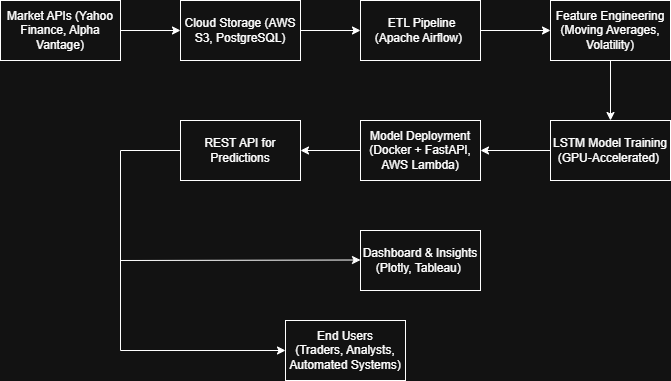

The diagram above was exported from draw.io. Its source (the exported page's mxGraphModel, read from the mxfile embedded in the PNG):
<mxGraphModel dx="1050" dy="563" grid="1" gridSize="10" guides="1" tooltips="1" connect="1" arrows="1" fold="1" page="1" pageScale="1" pageWidth="850" pageHeight="1100" math="0" shadow="0">
  <root>
    <mxCell id="0" />
    <mxCell id="1" parent="0" />
    <mxCell id="93l3YZVGVBCfBo1P7OFd-10" style="edgeStyle=orthogonalEdgeStyle;rounded=0;orthogonalLoop=1;jettySize=auto;html=1;exitX=1;exitY=0.5;exitDx=0;exitDy=0;" edge="1" parent="1" source="93l3YZVGVBCfBo1P7OFd-1" target="93l3YZVGVBCfBo1P7OFd-2">
      <mxGeometry relative="1" as="geometry" />
    </mxCell>
    <mxCell id="93l3YZVGVBCfBo1P7OFd-1" value="Market APIs (Yahoo Finance, Alpha Vantage)" style="rounded=0;whiteSpace=wrap;html=1;" vertex="1" parent="1">
      <mxGeometry x="80" y="90" width="120" height="60" as="geometry" />
    </mxCell>
    <mxCell id="93l3YZVGVBCfBo1P7OFd-11" style="edgeStyle=orthogonalEdgeStyle;rounded=0;orthogonalLoop=1;jettySize=auto;html=1;exitX=1;exitY=0.5;exitDx=0;exitDy=0;entryX=0;entryY=0.5;entryDx=0;entryDy=0;" edge="1" parent="1" source="93l3YZVGVBCfBo1P7OFd-2" target="93l3YZVGVBCfBo1P7OFd-3">
      <mxGeometry relative="1" as="geometry" />
    </mxCell>
    <mxCell id="93l3YZVGVBCfBo1P7OFd-2" value="Cloud &lt;span class=&quot;hljs-keyword&quot;&gt;Storage&lt;/span&gt; (AWS S3, PostgreSQL)" style="rounded=0;whiteSpace=wrap;html=1;" vertex="1" parent="1">
      <mxGeometry x="260" y="90" width="120" height="60" as="geometry" />
    </mxCell>
    <mxCell id="93l3YZVGVBCfBo1P7OFd-12" style="edgeStyle=orthogonalEdgeStyle;rounded=0;orthogonalLoop=1;jettySize=auto;html=1;exitX=1;exitY=0.5;exitDx=0;exitDy=0;entryX=0;entryY=0.5;entryDx=0;entryDy=0;" edge="1" parent="1" source="93l3YZVGVBCfBo1P7OFd-3" target="93l3YZVGVBCfBo1P7OFd-4">
      <mxGeometry relative="1" as="geometry" />
    </mxCell>
    <mxCell id="93l3YZVGVBCfBo1P7OFd-3" value="&amp;nbsp;ETL Pipeline (Apache Airflow)&amp;nbsp;" style="rounded=0;whiteSpace=wrap;html=1;" vertex="1" parent="1">
      <mxGeometry x="440" y="90" width="120" height="60" as="geometry" />
    </mxCell>
    <mxCell id="93l3YZVGVBCfBo1P7OFd-13" style="edgeStyle=orthogonalEdgeStyle;rounded=0;orthogonalLoop=1;jettySize=auto;html=1;exitX=0.5;exitY=1;exitDx=0;exitDy=0;entryX=0.5;entryY=0;entryDx=0;entryDy=0;" edge="1" parent="1" source="93l3YZVGVBCfBo1P7OFd-4" target="93l3YZVGVBCfBo1P7OFd-5">
      <mxGeometry relative="1" as="geometry" />
    </mxCell>
    <mxCell id="93l3YZVGVBCfBo1P7OFd-4" value="Feature Engineering (Moving Averages, Volatility)" style="rounded=0;whiteSpace=wrap;html=1;" vertex="1" parent="1">
      <mxGeometry x="630" y="90" width="120" height="60" as="geometry" />
    </mxCell>
    <mxCell id="93l3YZVGVBCfBo1P7OFd-14" style="edgeStyle=orthogonalEdgeStyle;rounded=0;orthogonalLoop=1;jettySize=auto;html=1;exitX=0;exitY=0.5;exitDx=0;exitDy=0;entryX=1;entryY=0.5;entryDx=0;entryDy=0;" edge="1" parent="1" source="93l3YZVGVBCfBo1P7OFd-5" target="93l3YZVGVBCfBo1P7OFd-6">
      <mxGeometry relative="1" as="geometry" />
    </mxCell>
    <mxCell id="93l3YZVGVBCfBo1P7OFd-5" value="LSTM Model Training (GPU-Accelerated)&amp;nbsp;" style="rounded=0;whiteSpace=wrap;html=1;" vertex="1" parent="1">
      <mxGeometry x="630" y="210" width="120" height="60" as="geometry" />
    </mxCell>
    <mxCell id="93l3YZVGVBCfBo1P7OFd-15" style="edgeStyle=orthogonalEdgeStyle;rounded=0;orthogonalLoop=1;jettySize=auto;html=1;exitX=0;exitY=0.5;exitDx=0;exitDy=0;entryX=1;entryY=0.5;entryDx=0;entryDy=0;" edge="1" parent="1" source="93l3YZVGVBCfBo1P7OFd-6" target="93l3YZVGVBCfBo1P7OFd-7">
      <mxGeometry relative="1" as="geometry" />
    </mxCell>
    <mxCell id="93l3YZVGVBCfBo1P7OFd-6" value="Model Deployment (Docker + FastAPI, AWS Lambda)" style="rounded=0;whiteSpace=wrap;html=1;" vertex="1" parent="1">
      <mxGeometry x="440" y="210" width="120" height="60" as="geometry" />
    </mxCell>
    <mxCell id="93l3YZVGVBCfBo1P7OFd-7" value="REST API &lt;span class=&quot;hljs-keyword&quot;&gt;for&lt;/span&gt; Predictions" style="rounded=0;whiteSpace=wrap;html=1;" vertex="1" parent="1">
      <mxGeometry x="260" y="210" width="120" height="60" as="geometry" />
    </mxCell>
    <mxCell id="93l3YZVGVBCfBo1P7OFd-18" value="" style="endArrow=classic;html=1;rounded=0;entryX=0;entryY=0.5;entryDx=0;entryDy=0;exitX=0;exitY=0.5;exitDx=0;exitDy=0;" edge="1" parent="1" source="93l3YZVGVBCfBo1P7OFd-7">
      <mxGeometry width="50" height="50" relative="1" as="geometry">
        <mxPoint x="200" y="240" as="sourcePoint" />
        <mxPoint x="365" y="440" as="targetPoint" />
        <Array as="points">
          <mxPoint x="200" y="240" />
          <mxPoint x="200" y="440" />
        </Array>
      </mxGeometry>
    </mxCell>
    <mxCell id="93l3YZVGVBCfBo1P7OFd-20" value="" style="endArrow=classic;html=1;rounded=0;" edge="1" parent="1">
      <mxGeometry width="50" height="50" relative="1" as="geometry">
        <mxPoint x="200" y="350" as="sourcePoint" />
        <mxPoint x="440" y="349.5" as="targetPoint" />
      </mxGeometry>
    </mxCell>
    <mxCell id="93l3YZVGVBCfBo1P7OFd-21" value="Dashboard &amp;amp; Insights&lt;div&gt;(Plotly, Tableau)&amp;nbsp;&lt;/div&gt;" style="rounded=0;whiteSpace=wrap;html=1;" vertex="1" parent="1">
      <mxGeometry x="440" y="320" width="120" height="60" as="geometry" />
    </mxCell>
    <mxCell id="93l3YZVGVBCfBo1P7OFd-22" value="End Users&lt;div&gt;(Traders, Analysts, Automated&amp;nbsp;&lt;span class=&quot;hljs-comment&quot;&gt;Systems)&lt;/span&gt;&lt;/div&gt;" style="rounded=0;whiteSpace=wrap;html=1;" vertex="1" parent="1">
      <mxGeometry x="365" y="410" width="120" height="60" as="geometry" />
    </mxCell>
  </root>
</mxGraphModel>